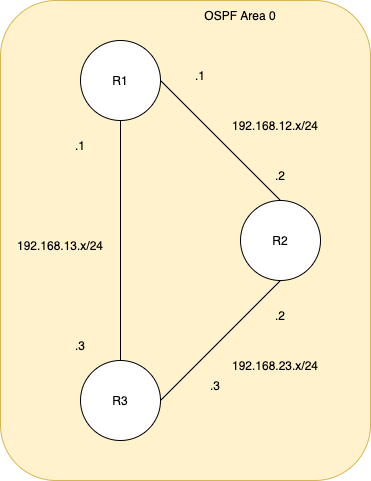

The diagram above was exported from draw.io. Its source (the exported page's mxGraphModel, read from the mxfile embedded in the PNG):
<mxGraphModel dx="933" dy="697" grid="1" gridSize="10" guides="1" tooltips="1" connect="1" arrows="1" fold="1" page="1" pageScale="1" pageWidth="850" pageHeight="1100" math="0" shadow="0">
  <root>
    <mxCell id="0" />
    <mxCell id="1" parent="0" />
    <mxCell id="4NnEjqV3xrfopF65cAiz-21" value="" style="rounded=1;whiteSpace=wrap;html=1;fillColor=#fff2cc;strokeColor=#d6b656;" vertex="1" parent="1">
      <mxGeometry x="240" y="40" width="370" height="480" as="geometry" />
    </mxCell>
    <mxCell id="4NnEjqV3xrfopF65cAiz-2" value="R1" style="ellipse;whiteSpace=wrap;html=1;aspect=fixed;" vertex="1" parent="1">
      <mxGeometry x="320" y="80" width="80" height="80" as="geometry" />
    </mxCell>
    <mxCell id="4NnEjqV3xrfopF65cAiz-3" value="R3" style="ellipse;whiteSpace=wrap;html=1;aspect=fixed;" vertex="1" parent="1">
      <mxGeometry x="320" y="400" width="80" height="80" as="geometry" />
    </mxCell>
    <mxCell id="4NnEjqV3xrfopF65cAiz-4" value="R2" style="ellipse;whiteSpace=wrap;html=1;aspect=fixed;" vertex="1" parent="1">
      <mxGeometry x="480" y="240" width="80" height="80" as="geometry" />
    </mxCell>
    <mxCell id="4NnEjqV3xrfopF65cAiz-9" value="" style="endArrow=none;html=1;rounded=0;entryX=0.5;entryY=1;entryDx=0;entryDy=0;exitX=0.5;exitY=0;exitDx=0;exitDy=0;" edge="1" parent="1" source="4NnEjqV3xrfopF65cAiz-3" target="4NnEjqV3xrfopF65cAiz-2">
      <mxGeometry width="50" height="50" relative="1" as="geometry">
        <mxPoint x="350" y="280" as="sourcePoint" />
        <mxPoint x="400" y="230" as="targetPoint" />
      </mxGeometry>
    </mxCell>
    <mxCell id="4NnEjqV3xrfopF65cAiz-10" value="" style="endArrow=none;html=1;rounded=0;entryX=1;entryY=0.5;entryDx=0;entryDy=0;exitX=0.5;exitY=0;exitDx=0;exitDy=0;" edge="1" parent="1" source="4NnEjqV3xrfopF65cAiz-4" target="4NnEjqV3xrfopF65cAiz-2">
      <mxGeometry width="50" height="50" relative="1" as="geometry">
        <mxPoint x="370" y="410" as="sourcePoint" />
        <mxPoint x="370" y="170" as="targetPoint" />
      </mxGeometry>
    </mxCell>
    <mxCell id="4NnEjqV3xrfopF65cAiz-11" value="" style="endArrow=none;html=1;rounded=0;entryX=0.5;entryY=1;entryDx=0;entryDy=0;exitX=1;exitY=0.5;exitDx=0;exitDy=0;" edge="1" parent="1" source="4NnEjqV3xrfopF65cAiz-3" target="4NnEjqV3xrfopF65cAiz-4">
      <mxGeometry width="50" height="50" relative="1" as="geometry">
        <mxPoint x="380" y="420" as="sourcePoint" />
        <mxPoint x="380" y="180" as="targetPoint" />
      </mxGeometry>
    </mxCell>
    <mxCell id="4NnEjqV3xrfopF65cAiz-12" value="192.168.13.x/24" style="text;html=1;strokeColor=none;fillColor=none;align=center;verticalAlign=middle;whiteSpace=wrap;rounded=0;" vertex="1" parent="1">
      <mxGeometry x="260" y="270" width="80" height="30" as="geometry" />
    </mxCell>
    <mxCell id="4NnEjqV3xrfopF65cAiz-13" value="192.168.12.x/24" style="text;html=1;strokeColor=none;fillColor=none;align=center;verticalAlign=middle;whiteSpace=wrap;rounded=0;" vertex="1" parent="1">
      <mxGeometry x="480" y="150" width="70" height="30" as="geometry" />
    </mxCell>
    <mxCell id="4NnEjqV3xrfopF65cAiz-14" value="192.168.23.x/24" style="text;html=1;strokeColor=none;fillColor=none;align=center;verticalAlign=middle;whiteSpace=wrap;rounded=0;" vertex="1" parent="1">
      <mxGeometry x="480" y="390" width="70" height="30" as="geometry" />
    </mxCell>
    <mxCell id="4NnEjqV3xrfopF65cAiz-15" value=".1" style="text;html=1;strokeColor=none;fillColor=none;align=center;verticalAlign=middle;whiteSpace=wrap;rounded=0;" vertex="1" parent="1">
      <mxGeometry x="290" y="170" width="60" height="30" as="geometry" />
    </mxCell>
    <mxCell id="4NnEjqV3xrfopF65cAiz-16" value=".1" style="text;html=1;strokeColor=none;fillColor=none;align=center;verticalAlign=middle;whiteSpace=wrap;rounded=0;" vertex="1" parent="1">
      <mxGeometry x="410" y="100" width="60" height="30" as="geometry" />
    </mxCell>
    <mxCell id="4NnEjqV3xrfopF65cAiz-17" value=".3" style="text;html=1;strokeColor=none;fillColor=none;align=center;verticalAlign=middle;whiteSpace=wrap;rounded=0;" vertex="1" parent="1">
      <mxGeometry x="290" y="370" width="60" height="30" as="geometry" />
    </mxCell>
    <mxCell id="4NnEjqV3xrfopF65cAiz-18" value=".3" style="text;html=1;strokeColor=none;fillColor=none;align=center;verticalAlign=middle;whiteSpace=wrap;rounded=0;" vertex="1" parent="1">
      <mxGeometry x="425" y="410" width="60" height="30" as="geometry" />
    </mxCell>
    <mxCell id="4NnEjqV3xrfopF65cAiz-19" value=".2" style="text;html=1;strokeColor=none;fillColor=none;align=center;verticalAlign=middle;whiteSpace=wrap;rounded=0;" vertex="1" parent="1">
      <mxGeometry x="490" y="200" width="60" height="30" as="geometry" />
    </mxCell>
    <mxCell id="4NnEjqV3xrfopF65cAiz-20" value=".2" style="text;html=1;strokeColor=none;fillColor=none;align=center;verticalAlign=middle;whiteSpace=wrap;rounded=0;" vertex="1" parent="1">
      <mxGeometry x="490" y="340" width="60" height="30" as="geometry" />
    </mxCell>
    <mxCell id="4NnEjqV3xrfopF65cAiz-23" value="OSPF Area 0" style="text;html=1;strokeColor=none;fillColor=none;align=center;verticalAlign=middle;whiteSpace=wrap;rounded=0;" vertex="1" parent="1">
      <mxGeometry x="440" y="40" width="80" height="30" as="geometry" />
    </mxCell>
  </root>
</mxGraphModel>